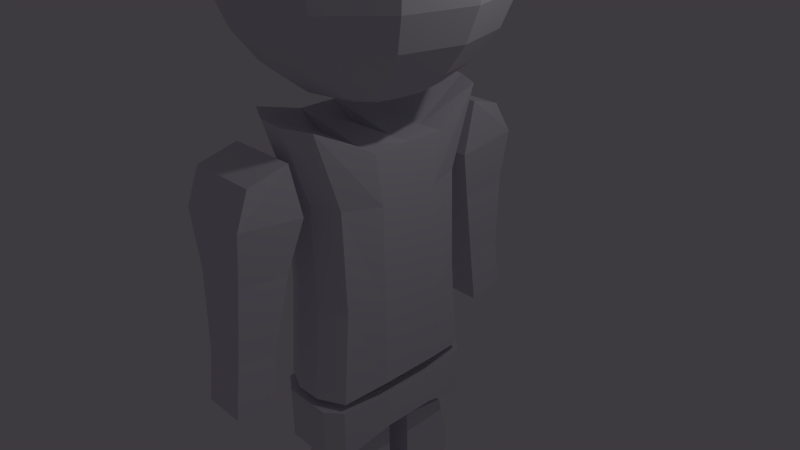 # Source: FirstGame.blend  (saved by Blender 2.74.0; exported with 4.5.12 LTS)
import bpy
from mathutils import Matrix  # noqa: F401  (used for matrix-valued properties, if any)

bpy.ops.wm.read_factory_settings(use_empty=True)
scene = bpy.context.scene
scene.name = 'Scene'

# ---- collections
col_collection_1 = bpy.data.collections.new('Collection 1'); scene.collection.children.link(col_collection_1)

# ---- materials (node trees are filled in below, after node groups)
mat_material = bpy.data.materials.new('Material')
mat_material.alpha_threshold = 0.0
mat_material.use_transparent_shadow = False
mat_material.diffuse_color = (0.7501, 0.7471, 0.8, 1.0)
mat_material.roughness = 0.5
mat_material.line_color = (0.0, 0.0, 0.0, 1.0)

# ---- material node trees

# ---- world
world_world = bpy.data.worlds.new('World'); scene.world = world_world
world_world.color = (0.04814, 0.04313, 0.05088)
world_world.use_sun_shadow = False
world_world.sun_shadow_jitter_overblur = 0.0
world_world.cycles.sampling_method = 'MANUAL'
world_world.cycles.sample_map_resolution = 256

# ---- cameras
cam_camera = bpy.data.cameras.new('Camera')
cam_camera.clip_end = 100.0
cam_camera.lens = 35.0
cam_camera.sensor_width = 32.0
cam_camera.sensor_height = 18.0
cam_camera.ortho_scale = 7.314
cam_camera.dof.focus_distance = 0.0
cam_camera.dof.aperture_fstop = 128.0

# ---- lights
light_lamp = bpy.data.lights.new('Lamp', 'POINT')
light_lamp.transmission_factor = 0.0
light_lamp.cutoff_distance = 30.0
light_lamp.energy = 100.0
light_lamp.shadow_buffer_clip_start = 1.001
light_lamp.shadow_soft_size = 0.1
light_lamp.shadow_maximum_resolution = 0.006
light_lamp.use_absolute_resolution = True
light_lamp.cycles.use_multiple_importance_sampling = False

# ---- meshes
me_cube = bpy.data.meshes.new('Cube')
me_cube.from_pydata([(0.5352, -1.001, -0.8075), (-0.5446, -1.003, -0.8075), (0.5164, -1.253, 1.082), (-0.563, -1.22, 1.102), (0.1756, -1.179, -0.8075), (-0.1843, -1.18, -0.8075), (0.6579, -0.4021, -0.7554), (0.535, -0.8962, -0.1408), (0.5012, -0.905, 0.5482), (-0.6686, -0.405, -0.6476), (-0.5448, -0.8985, -0.1408), (-0.5782, -0.8718, 0.5685), (0.157, -1.42, 1.089), (-0.2028, -1.409, 1.095), (0.6582, -0.5082, 0.8825), (-0.6684, -0.5111, 0.9902), (0.6579, -0.4021, 0.5258), (0.6579, -0.4021, -0.1408), (-0.6686, -0.405, -0.03304), (-0.6686, -0.405, 0.6336), (0.1754, -1.075, -0.1408), (-0.1845, -1.076, -0.1408), (0.1418, -1.072, 0.5549), (-0.218, -1.061, 0.5617), (0.3387, -0.5089, 0.8825), (-0.3279, -0.5104, 0.8825), (0.3385, -0.4028, -0.688), (-0.3281, -0.4043, -0.688), (0.5412, -1.032, -1.242), (-0.5872, -1.034, -1.242), (0.5412, -1.032, -0.8655), (-0.5872, -1.034, -0.8655), (0.3403, -1.21, -1.242), (-0.3264, -1.211, -1.242), (0.004008, -0.3662, -1.109), (0.5412, -1.032, -1.117), (0.5412, -1.032, -0.9911), (-0.08921, -0.3664, -1.109), (-0.5872, -1.034, -1.117), (-0.5872, -1.034, -0.9911), (0.3403, -1.21, -0.8655), (-0.3264, -1.211, -0.8655), (0.6532, -0.3648, -0.8655), (-0.6541, -0.3677, -0.8655), (0.6532, -0.3648, -0.9911), (0.6532, -0.3648, -1.117), (-0.6541, -0.3677, -1.117), (-0.6541, -0.3677, -0.9911), (0.3403, -1.21, -1.117), (-0.3264, -1.211, -1.117), (0.3403, -1.21, -0.9911), (-0.3264, -1.211, -0.9911), (0.3384, -0.3655, -0.8655), (-0.3282, -0.367, -0.8655), (-0.1973, -0.3667, -1.109), (0.1712, -0.3659, -1.109), (-0.423, -0.8061, -1.296), (-0.4147, -0.9337, -1.574), (-0.4163, -0.1667, -1.574), (0.4162, -0.1649, -1.245), (0.4162, -0.1649, -1.574), (-0.3972, -0.1666, -2.766), (0.966, -0.1637, -2.766), (-0.4163, -0.1667, -1.245), (0.9676, -0.9306, -2.766), (-0.3956, -0.9336, -2.766), (0.4179, -0.9318, -2.01), (-0.4305, -0.9545, -2.03), (-0.4322, -0.1876, -2.03), (0.4162, -0.1649, -2.01), (0.4096, -0.8043, -1.296), (0.4179, -0.9318, -1.574), (-0.4051, -0.9336, -2.262), (-0.4068, -0.1667, -2.262), (-0.3965, -0.4876, -2.766), (-0.4305, -0.9545, -1.812), (-0.4322, -0.1876, -1.812), (-0.4163, -0.1667, -1.409), (-0.4315, -0.5085, -2.03), (-0.4198, -0.4239, -1.27), (-0.4156, -0.4876, -1.574), (-0.4188, -0.8699, -1.435), (-0.4177, -0.4558, -1.422), (-0.4315, -0.5085, -1.812), (-0.4061, -0.4876, -2.262), (-0.402, -0.1667, -2.388), (-0.4013, -0.4876, -2.388), (-0.4064, -0.3271, -2.262), (0.4179, -0.9318, -2.388), (0.4162, -0.1649, -2.388), (0.4171, -0.5484, -2.01), (0.469, -0.1648, -2.766), (0.9676, -0.9306, -2.577), (0.966, -0.1637, -2.577), (0.3984, -0.9319, -2.766), (-0.6273, -1.316, 0.5557), (-0.627, -1.473, 0.9147), (0.3399, -1.313, 0.5557), (0.3402, -1.47, 0.9147), (-0.6254, -2.189, 0.6121), (-0.6866, -1.979, 0.8314), (0.3418, -2.186, 0.6121), (0.2807, -1.977, 0.8314), (-0.4023, -0.9336, -2.41), (0.4171, -0.5484, -2.245), (0.4162, -0.1649, -2.243), (0.4179, -0.9318, -2.247), (0.4162, -0.1649, -1.819), (0.4179, -0.9318, -1.753), (0.4126, -0.5104, -1.272), (0.417, -0.5373, -1.787), (0.417, -0.5267, -1.574), (0.4171, -0.5624, -2.388), (0.9668, -0.5701, -2.766), (0.9669, -0.5844, -2.577), (0.4347, -0.5379, -2.766), (0.2237, -1.511, 0.1884), (-0.5103, -1.512, 0.1884), (0.2252, -2.173, 0.2312), (-0.5089, -2.175, 0.2312), (0.1476, -1.709, -0.3328), (-0.4333, -1.71, -0.3328), (0.1487, -2.234, -0.2989), (-0.4322, -2.235, -0.2989), (0.1478, -1.8, -0.7009), (-0.4331, -1.801, -0.7009), (0.1489, -2.324, -0.667), (-0.432, -2.325, -0.667), (0.5308, 1.008, -0.8075), (-0.549, 1.006, -0.8075), (0.5109, 1.26, 1.082), (-0.5683, 1.222, 1.102), (0.1705, 1.185, -0.8075), (-0.1895, 1.184, -0.8075), (0.6562, 0.4101, -0.7554), (0.531, 0.9036, -0.1408), (0.4973, 0.9122, 0.5482), (-0.6704, 0.4072, -0.6476), (-0.5488, 0.9012, -0.1408), (-0.582, 0.8744, 0.5685), (0.1508, 1.425, 1.089), (-0.209, 1.413, 1.095), (0.6559, 0.5162, 0.8825), (-0.6706, 0.5133, 0.9902), (0.6562, 0.4101, 0.5258), (0.6562, 0.4101, -0.1408), (-0.6704, 0.4072, -0.03304), (-0.6704, 0.4072, 0.6336), (0.1707, 1.081, -0.1408), (-0.1892, 1.08, -0.1408), (0.1371, 1.077, 0.5549), (-0.2226, 1.065, 0.5617), (0.3365, 0.5155, 0.8825), (-0.3302, 0.514, 0.8825), (0.3367, 0.4094, -0.688), (-0.3299, 0.4079, -0.688), (0.5367, 1.039, -1.242), (-0.5917, 1.037, -1.242), (0.5367, 1.039, -0.8655), (-0.5917, 1.037, -0.8655), (0.335, 1.216, -1.242), (-0.3317, 1.215, -1.242), (0.002398, 0.3713, -1.109), (0.5367, 1.039, -1.117), (0.5367, 1.039, -0.9911), (-0.09082, 0.3711, -1.109), (-0.5917, 1.037, -1.117), (-0.5917, 1.037, -0.9911), (0.335, 1.216, -0.8655), (-0.3317, 1.215, -0.8655), (0.6515, 0.3727, -0.8655), (-0.6558, 0.3699, -0.8655), (0.6515, 0.3727, -0.9911), (0.6515, 0.3727, -1.117), (-0.6558, 0.3699, -1.117), (-0.6558, 0.3699, -0.9911), (0.335, 1.216, -1.117), (-0.3317, 1.215, -1.117), (0.335, 1.216, -0.9911), (-0.3317, 1.215, -0.9911), (0.3368, 0.372, -0.8655), (-0.3298, 0.3706, -0.8655), (-0.1989, 0.3709, -1.109), (0.1696, 0.3717, -1.109), (0.657, 0.003974, -0.7554), (-0.6695, 0.001078, -0.6476), (0.657, 0.003974, 0.8825), (-0.6695, 0.001078, 0.9902), (0.657, 0.003974, 0.5258), (0.657, 0.003974, -0.1408), (-0.6695, 0.001078, -0.03304), (-0.6695, 0.001078, 0.6336), (0.3376, 0.003277, 0.8825), (-0.329, 0.001821, 0.8825), (0.3376, 0.003277, -0.688), (-0.329, 0.001821, -0.688), (0.4686, 0.003563, -1.109), (-0.4962, 0.001456, -1.109), (0.6523, 0.003964, -0.8655), (-0.6549, 0.001109, -0.8655), (0.6523, 0.003964, -0.9911), (0.6523, 0.003964, -1.117), (-0.6549, 0.001109, -1.117), (-0.6549, 0.001109, -0.9911), (0.3376, 0.003277, -0.8655), (-0.329, 0.001821, -0.8655), (-0.1981, 0.002107, -1.109), (0.1704, 0.002912, -1.109), (-0.4265, 0.8093, -1.296), (-0.4187, 0.9369, -1.574), (-0.4171, 0.17, -1.574), (0.4155, 0.1718, -1.245), (0.4155, 0.1718, -1.574), (-0.398, 0.17, -2.766), (0.9652, 0.173, -2.766), (-0.4171, 0.17, -1.245), (0.9635, 0.9399, -2.766), (-0.3997, 0.937, -2.766), (0.4138, 0.9387, -2.01), (-0.4347, 0.9577, -2.03), (-0.433, 0.1908, -2.03), (0.4155, 0.1718, -2.01), (0.406, 0.8111, -1.296), (0.4138, 0.9387, -1.574), (-0.4092, 0.9369, -2.262), (-0.4075, 0.17, -2.262), (-0.3987, 0.4909, -2.766), (-0.4347, 0.9577, -1.812), (-0.433, 0.1908, -1.812), (-0.4171, 0.17, -1.409), (-0.4337, 0.5117, -2.03), (-0.4217, 0.4271, -1.27), (-0.4178, 0.4909, -1.574), (-0.4226, 0.8731, -1.435), (-0.4197, 0.459, -1.422), (-0.4337, 0.5117, -1.812), (-0.4082, 0.4909, -2.262), (-0.4028, 0.17, -2.388), (-0.4035, 0.4909, -2.388), (-0.4079, 0.3304, -2.262), (0.4138, 0.9387, -2.388), (0.4155, 0.1718, -2.388), (0.4147, 0.5553, -2.01), (0.4683, 0.1719, -2.766), (0.9635, 0.9399, -2.577), (0.9652, 0.173, -2.577), (0.3943, 0.9387, -2.766), (-0.6331, 1.318, 0.5557), (-0.6334, 1.475, 0.9147), (0.3341, 1.32, 0.5557), (0.3338, 1.477, 0.9147), (-0.635, 2.191, 0.6121), (-0.6952, 1.981, 0.8314), (0.3322, 2.193, 0.6121), (0.272, 1.983, 0.8314), (-0.4064, 0.9369, -2.41), (0.4147, 0.5553, -2.245), (0.4155, 0.1718, -2.243), (0.4138, 0.9387, -2.247), (0.4155, 0.1718, -1.819), (0.4138, 0.9387, -1.753), (0.4104, 0.5173, -1.272), (0.4147, 0.5442, -1.787), (0.4147, 0.5336, -1.574), (0.4146, 0.5692, -2.388), (0.9643, 0.5794, -2.766), (0.9643, 0.5937, -2.577), (0.4323, 0.5449, -2.766), (0.2171, 1.517, 0.1884), (-0.5169, 1.515, 0.1884), (0.2157, 2.179, 0.2312), (-0.5184, 2.178, 0.2312), (0.1401, 1.715, -0.3328), (-0.4408, 1.714, -0.3328), (0.139, 2.239, -0.2989), (-0.4419, 2.238, -0.2989), (0.1399, 1.805, -0.7009), (-0.441, 1.804, -0.7009), (0.1388, 2.33, -0.667), (-0.4421, 2.328, -0.667), (-0.007547, 0.4525, 2.873), (-0.008478, 0.8791, 2.782), (-0.009278, 1.246, 2.638), (-0.009892, 1.527, 2.45), (-0.01028, 1.703, 2.232), (-0.01041, 1.764, 1.997), (-0.01028, 1.703, 1.762), (-0.009892, 1.527, 1.544), (-0.009278, 1.246, 1.356), (-0.008478, 0.8791, 1.212), (-0.007547, 0.4525, 1.121), (-0.006547, -0.005322, 1.09), (0.2215, 0.3917, 2.873), (0.434, 0.7616, 2.782), (0.6165, 1.079, 2.638), (0.7565, 1.323, 2.45), (0.8446, 1.476, 2.232), (0.8746, 1.529, 1.997), (0.8446, 1.476, 1.762), (0.7565, 1.323, 1.544), (0.6165, 1.079, 1.356), (0.434, 0.7616, 1.212), (0.2215, 0.3917, 1.121), (0.3894, 0.2245, 2.873), (0.7585, 0.4386, 2.782), (1.075, 0.6225, 2.638), (1.318, 0.7635, 2.45), (1.471, 0.8522, 2.232), (1.523, 0.8825, 1.997), (1.471, 0.8522, 1.762), (1.318, 0.7635, 1.544), (1.075, 0.6225, 1.356), (0.7585, 0.4386, 1.212), (0.3895, 0.2245, 1.121), (0.4513, -0.004322, 2.873), (0.8779, -0.00339, 2.782), (1.244, -0.002591, 2.638), (1.525, -0.001977, 2.45), (1.702, -0.001591, 2.232), (1.762, -0.001459, 1.997), (1.702, -0.001591, 1.762), (1.525, -0.001977, 1.544), (1.244, -0.002591, 1.356), (0.8779, -0.00339, 1.212), (0.4513, -0.004322, 1.121), (-0.006548, -0.005321, 2.904), (0.3904, -0.2334, 2.873), (0.7604, -0.4459, 2.782), (1.078, -0.6284, 2.638), (1.322, -0.7684, 2.45), (1.475, -0.8564, 2.232), (1.527, -0.8864, 1.997), (1.475, -0.8564, 1.762), (1.322, -0.7684, 1.544), (1.078, -0.6284, 1.356), (0.7604, -0.4459, 1.212), (0.3904, -0.2334, 1.121), (0.2232, -0.4013, 2.873), (0.4374, -0.7703, 2.782), (0.6212, -1.087, 2.638), (0.7623, -1.33, 2.45), (0.851, -1.483, 2.232), (0.8813, -1.535, 1.997), (0.851, -1.483, 1.762), (0.7623, -1.33, 1.544), (0.6212, -1.087, 1.356), (0.4374, -0.7703, 1.212), (0.2232, -0.4013, 1.121), (-0.005547, -0.4632, 2.873), (-0.004616, -0.8898, 2.782), (-0.003816, -1.256, 2.638), (-0.003202, -1.537, 2.45), (-0.002816, -1.714, 2.232), (-0.002685, -1.774, 1.997), (-0.002816, -1.714, 1.762), (-0.003202, -1.537, 1.544), (-0.003816, -1.256, 1.356), (-0.004616, -0.8898, 1.212), (-0.005547, -0.4632, 1.121), (-0.2346, -0.4023, 2.873), (-0.4471, -0.7723, 2.782), (-0.6296, -1.09, 2.638), (-0.7696, -1.334, 2.45), (-0.8576, -1.487, 2.232), (-0.8877, -1.539, 1.997), (-0.8576, -1.487, 1.762), (-0.7696, -1.334, 1.544), (-0.6296, -1.09, 1.356), (-0.4471, -0.7723, 1.212), (-0.2346, -0.4023, 1.121), (-0.4025, -0.2351, 2.873), (-0.7716, -0.4492, 2.782), (-1.088, -0.6331, 2.638), (-1.332, -0.7742, 2.45), (-1.484, -0.8629, 2.232), (-1.537, -0.8931, 1.997), (-1.484, -0.8629, 1.762), (-1.332, -0.7742, 1.544), (-1.088, -0.6331, 1.356), (-0.7716, -0.4492, 1.212), (-0.4025, -0.2351, 1.121), (-0.4644, -0.006321, 2.873), (-0.891, -0.007253, 2.782), (-1.257, -0.008052, 2.638), (-1.538, -0.008666, 2.45), (-1.715, -0.009052, 2.232), (-1.775, -0.009184, 1.997), (-1.715, -0.009052, 1.762), (-1.538, -0.008666, 1.544), (-1.257, -0.008053, 1.356), (-0.891, -0.007253, 1.212), (-0.4644, -0.006321, 1.121), (-0.4035, 0.2227, 2.873), (-0.7735, 0.4352, 2.782), (-1.091, 0.6177, 2.638), (-1.335, 0.7578, 2.45), (-1.488, 0.8458, 2.232), (-1.54, 0.8758, 1.997), (-1.488, 0.8458, 1.762), (-1.335, 0.7578, 1.544), (-1.091, 0.6177, 1.356), (-0.7735, 0.4352, 1.212), (-0.4035, 0.2227, 1.121), (-0.2363, 0.3907, 2.873), (-0.4505, 0.7597, 2.782), (-0.6343, 1.077, 2.638), (-0.7754, 1.32, 2.45), (-0.8641, 1.473, 2.232), (-0.8944, 1.525, 1.997), (-0.8641, 1.473, 1.762), (-0.7754, 1.32, 1.544), (-0.6343, 1.077, 1.356), (-0.4505, 0.7597, 1.212), (-0.2363, 0.3907, 1.121)], [], [(23, 13, 3, 11), (2, 8, 16, 14), (8, 7, 17, 16), (7, 0, 6, 17), (1, 10, 18, 9), (10, 11, 19, 18), (11, 3, 15, 19), (5, 21, 10, 1), (21, 23, 11, 10), (0, 7, 20, 4), (4, 20, 21, 5), (7, 8, 22, 20), (20, 22, 23, 21), (8, 2, 12, 22), (22, 12, 13, 23), (13, 25, 15, 3), (2, 14, 24, 12), (12, 24, 25, 13), (0, 4, 26, 6), (4, 5, 27, 26), (5, 1, 9, 27), (51, 41, 31, 39), (30, 36, 44, 42), (36, 35, 45, 44), (35, 28, 34, 45), (29, 38, 46, 37), (38, 39, 47, 46), (39, 31, 43, 47), (33, 49, 38, 29), (49, 51, 39, 38), (28, 35, 48, 32), (32, 48, 49, 33), (35, 36, 50, 48), (48, 50, 51, 49), (36, 30, 40, 50), (50, 40, 41, 51), (41, 53, 43, 31), (30, 42, 52, 40), (40, 52, 53, 41), (28, 32, 54, 34), (32, 33, 55, 54), (33, 29, 37, 55), (27, 9, 185, 195), (26, 27, 195, 194), (6, 26, 194, 184), (19, 15, 187, 191), (18, 19, 191, 190), (9, 18, 190, 185), (17, 6, 184, 189), (16, 17, 189, 188), (14, 16, 188, 186), (55, 37, 197, 207), (54, 55, 207, 206), (34, 54, 206, 196), (52, 204, 205, 53), (42, 198, 204, 52), (53, 205, 199, 43), (47, 43, 199, 203), (46, 47, 203, 202), (37, 46, 202, 197), (45, 34, 196, 201), (44, 45, 201, 200), (42, 44, 200, 198), (192, 193, 187, 15, 25, 24, 14, 186), (63, 59, 60, 58, 77), (68, 69, 105, 73), (71, 57, 75, 108), (106, 72, 103, 88), (58, 60, 107, 76), (56, 70, 109, 79), (83, 76, 68, 78), (86, 85, 61, 74), (60, 111, 110, 107), (82, 77, 58, 80), (70, 56, 81, 57, 71), (59, 109, 111, 60), (81, 82, 80, 57), (56, 79, 82, 81), (79, 63, 77, 82), (75, 83, 78, 67), (57, 80, 83, 75), (80, 58, 76, 83), (103, 86, 74, 65), (67, 78, 84, 72), (78, 68, 73, 87, 84), (85, 86, 84, 87, 73), (92, 88, 94, 64), (85, 89, 91, 61), (96, 98, 97, 95), (98, 102, 101, 97), (102, 100, 99, 101), (100, 96, 95, 99), (99, 95, 117, 119), (100, 102, 98, 96), (88, 103, 65, 94), (72, 84, 86, 103), (69, 90, 104, 105), (66, 67, 72, 106), (90, 66, 106, 104), (89, 93, 62, 91), (73, 105, 89, 85), (76, 107, 69, 68), (108, 75, 67, 66), (107, 110, 90, 69), (109, 70, 71, 111), (111, 71, 108, 110), (110, 108, 66, 90), (79, 109, 59, 63), (88, 112, 104, 106), (112, 89, 105, 104), (92, 114, 112, 88), (64, 113, 114, 92), (114, 93, 89, 112), (113, 62, 93, 114), (74, 115, 94, 65), (61, 91, 115, 74), (115, 113, 64, 94), (91, 62, 113, 115), (119, 117, 121, 123), (101, 99, 119, 118), (97, 101, 118, 116), (95, 97, 116, 117), (123, 121, 125, 127), (118, 119, 123, 122), (116, 118, 122, 120), (117, 116, 120, 121), (125, 124, 126, 127), (122, 123, 127, 126), (120, 122, 126, 124), (121, 120, 124, 125), (151, 139, 131, 141), (130, 142, 144, 136), (136, 144, 145, 135), (135, 145, 134, 128), (129, 137, 146, 138), (138, 146, 147, 139), (139, 147, 143, 131), (133, 129, 138, 149), (149, 138, 139, 151), (128, 132, 148, 135), (132, 133, 149, 148), (135, 148, 150, 136), (148, 149, 151, 150), (136, 150, 140, 130), (150, 151, 141, 140), (141, 131, 143, 153), (130, 140, 152, 142), (140, 141, 153, 152), (128, 134, 154, 132), (132, 154, 155, 133), (133, 155, 137, 129), (179, 167, 159, 169), (158, 170, 172, 164), (164, 172, 173, 163), (163, 173, 162, 156), (157, 165, 174, 166), (166, 174, 175, 167), (167, 175, 171, 159), (161, 157, 166, 177), (177, 166, 167, 179), (156, 160, 176, 163), (160, 161, 177, 176), (163, 176, 178, 164), (176, 177, 179, 178), (164, 178, 168, 158), (178, 179, 169, 168), (169, 159, 171, 181), (158, 168, 180, 170), (168, 169, 181, 180), (156, 162, 182, 160), (160, 182, 183, 161), (161, 183, 165, 157), (155, 195, 185, 137), (154, 194, 195, 155), (134, 184, 194, 154), (147, 191, 187, 143), (146, 190, 191, 147), (137, 185, 190, 146), (145, 189, 184, 134), (144, 188, 189, 145), (142, 186, 188, 144), (183, 207, 197, 165), (182, 206, 207, 183), (162, 196, 206, 182), (180, 181, 205, 204), (170, 180, 204, 198), (181, 171, 199, 205), (175, 203, 199, 171), (174, 202, 203, 175), (165, 197, 202, 174), (173, 201, 196, 162), (172, 200, 201, 173), (170, 198, 200, 172), (192, 186, 142, 152, 153, 143, 187, 193), (215, 229, 210, 212, 211), (220, 225, 257, 221), (223, 260, 227, 209), (258, 240, 255, 224), (210, 228, 259, 212), (208, 231, 261, 222), (235, 230, 220, 228), (238, 226, 213, 237), (212, 259, 262, 263), (234, 232, 210, 229), (222, 223, 209, 233, 208), (211, 212, 263, 261), (233, 209, 232, 234), (208, 233, 234, 231), (231, 234, 229, 215), (227, 219, 230, 235), (209, 227, 235, 232), (232, 235, 228, 210), (255, 217, 226, 238), (219, 224, 236, 230), (230, 236, 239, 225, 220), (237, 225, 239, 236, 238), (244, 216, 246, 240), (237, 213, 243, 241), (248, 247, 249, 250), (250, 249, 253, 254), (254, 253, 251, 252), (252, 251, 247, 248), (251, 271, 269, 247), (252, 248, 250, 254), (240, 246, 217, 255), (224, 255, 238, 236), (221, 257, 256, 242), (218, 258, 224, 219), (242, 256, 258, 218), (241, 243, 214, 245), (225, 237, 241, 257), (228, 220, 221, 259), (260, 218, 219, 227), (259, 221, 242, 262), (261, 263, 223, 222), (263, 262, 260, 223), (262, 242, 218, 260), (231, 215, 211, 261), (240, 258, 256, 264), (264, 256, 257, 241), (244, 240, 264, 266), (216, 244, 266, 265), (266, 264, 241, 245), (265, 266, 245, 214), (226, 217, 246, 267), (213, 226, 267, 243), (267, 246, 216, 265), (243, 267, 265, 214), (271, 275, 273, 269), (253, 270, 271, 251), (249, 268, 270, 253), (247, 269, 268, 249), (275, 279, 277, 273), (270, 274, 275, 271), (268, 272, 274, 270), (269, 273, 272, 268), (277, 279, 278, 276), (274, 278, 279, 275), (272, 276, 278, 274), (273, 277, 276, 272), (290, 289, 301, 302), (289, 288, 300, 301), (288, 287, 299, 300), (287, 286, 298, 299), (286, 285, 297, 298), (285, 284, 296, 297), (284, 283, 295, 296), (283, 282, 294, 295), (282, 281, 293, 294), (281, 280, 292, 293), (302, 301, 312, 313), (301, 300, 311, 312), (300, 299, 310, 311), (299, 298, 309, 310), (298, 297, 308, 309), (297, 296, 307, 308), (296, 295, 306, 307), (295, 294, 305, 306), (294, 293, 304, 305), (293, 292, 303, 304), (313, 312, 323, 324), (312, 311, 322, 323), (311, 310, 321, 322), (310, 309, 320, 321), (309, 308, 319, 320), (308, 307, 318, 319), (307, 306, 317, 318), (306, 305, 316, 317), (305, 304, 315, 316), (304, 303, 314, 315), (324, 323, 335, 336), (323, 322, 334, 335), (322, 321, 333, 334), (321, 320, 332, 333), (320, 319, 331, 332), (319, 318, 330, 331), (318, 317, 329, 330), (317, 316, 328, 329), (316, 315, 327, 328), (315, 314, 326, 327), (336, 335, 346, 347), (335, 334, 345, 346), (334, 333, 344, 345), (333, 332, 343, 344), (332, 331, 342, 343), (331, 330, 341, 342), (330, 329, 340, 341), (329, 328, 339, 340), (328, 327, 338, 339), (327, 326, 337, 338), (347, 346, 357, 358), (346, 345, 356, 357), (345, 344, 355, 356), (344, 343, 354, 355), (343, 342, 353, 354), (342, 341, 352, 353), (341, 340, 351, 352), (340, 339, 350, 351), (339, 338, 349, 350), (338, 337, 348, 349), (358, 357, 368, 369), (357, 356, 367, 368), (356, 355, 366, 367), (355, 354, 365, 366), (354, 353, 364, 365), (353, 352, 363, 364), (352, 351, 362, 363), (351, 350, 361, 362), (350, 349, 360, 361), (349, 348, 359, 360), (369, 368, 379, 380), (368, 367, 378, 379), (367, 366, 377, 378), (366, 365, 376, 377), (365, 364, 375, 376), (364, 363, 374, 375), (363, 362, 373, 374), (362, 361, 372, 373), (361, 360, 371, 372), (360, 359, 370, 371), (380, 379, 390, 391), (379, 378, 389, 390), (378, 377, 388, 389), (377, 376, 387, 388), (376, 375, 386, 387), (375, 374, 385, 386), (374, 373, 384, 385), (373, 372, 383, 384), (372, 371, 382, 383), (371, 370, 381, 382), (391, 390, 401, 402), (390, 389, 400, 401), (389, 388, 399, 400), (388, 387, 398, 399), (387, 386, 397, 398), (386, 385, 396, 397), (385, 384, 395, 396), (384, 383, 394, 395), (383, 382, 393, 394), (382, 381, 392, 393), (402, 401, 412, 413), (401, 400, 411, 412), (400, 399, 410, 411), (399, 398, 409, 410), (398, 397, 408, 409), (397, 396, 407, 408), (396, 395, 406, 407), (395, 394, 405, 406), (394, 393, 404, 405), (393, 392, 403, 404), (291, 290, 302), (280, 325, 292), (291, 302, 313), (292, 325, 303), (291, 313, 324), (303, 325, 314), (291, 324, 336), (314, 325, 326), (291, 336, 347), (326, 325, 337), (291, 347, 358), (337, 325, 348), (291, 358, 369), (348, 325, 359), (291, 369, 380), (359, 325, 370), (291, 380, 391), (370, 325, 381), (291, 391, 402), (381, 325, 392), (291, 402, 413), (392, 325, 403), (291, 413, 290), (413, 412, 289, 290), (412, 411, 288, 289), (411, 410, 287, 288), (410, 409, 286, 287), (409, 408, 285, 286), (408, 407, 284, 285), (407, 406, 283, 284), (406, 405, 282, 283), (405, 404, 281, 282), (404, 403, 280, 281), (403, 325, 280)])
me_cube.materials.append(mat_material)
me_cube.use_remesh_preserve_volume = False
me_cube.use_remesh_preserve_attributes = False
me_cube.use_mirror_vertex_groups = False
me_cube.update()
arm_armature = bpy.data.armatures.new('Armature')  # bones are not reproduced

# ---- objects
ob_armature = bpy.data.objects.new('Armature', arm_armature)
ob_cube = bpy.data.objects.new('Cube', me_cube)
ob_lamp = bpy.data.objects.new('Lamp', light_lamp)
ob_camera = bpy.data.objects.new('Camera', cam_camera)

# ---- transforms, parenting, visibility, modifiers, constraints
ob_armature.location = (0.0, 0.0, -2.235)
ob_armature.scale = (1.0, 1.0, 0.5342)
ob_armature.show_in_front = True
ob_armature.lineart.crease_threshold = 0.0
ob_cube.location = (0.0, 0.0, 0.0)
ob_cube.scale = (1.0, 1.0, 1.95)
ob_cube.lock_rotations_4d = False
ob_cube.empty_display_type = 'ARROWS'
ob_cube.lineart.crease_threshold = 0.0
ob_lamp.location = (4.076, 1.005, 5.904)
ob_lamp.rotation_euler = (0.6503, 0.05522, 1.866)
ob_lamp.lock_rotations_4d = False
ob_lamp.empty_display_type = 'ARROWS'
ob_lamp.color = (0.0, 0.0, 0.0, 0.0)
ob_lamp.lineart.crease_threshold = 0.0
ob_camera.location = (7.481, -6.508, 5.344)
ob_camera.rotation_euler = (1.109, 0.01082, 0.8149)
ob_camera.lock_rotations_4d = False
ob_camera.empty_display_type = 'ARROWS'
ob_camera.color = (0.0, 0.0, 0.0, 0.0)
ob_camera.display_type = 'WIRE'
ob_camera.lineart.crease_threshold = 0.0

# ---- collection membership
col_collection_1.objects.link(ob_armature)
col_collection_1.objects.link(ob_cube)
col_collection_1.objects.link(ob_lamp)
col_collection_1.objects.link(ob_camera)

# ---- scene / render settings (as saved in the file)
scene.camera = ob_camera
scene.frame_start = 1; scene.frame_end = 250; scene.frame_set(1)
scene.render.engine = 'BLENDER_EEVEE_NEXT'
scene.render.resolution_percentage = 50
scene.render.dither_intensity = 0.0
scene.cycles.use_denoising = False
scene.cycles.samples = 10
scene.cycles.sampling_pattern = 'TABULATED_SOBOL'
scene.cycles.light_sampling_threshold = 0.0
scene.cycles.use_adaptive_sampling = False
scene.cycles.use_light_tree = False
scene.cycles.blur_glossy = 0.0
scene.cycles.pixel_filter_type = 'GAUSSIAN'
scene.cycles.sample_clamp_indirect = 0.0
scene.view_settings.view_transform = 'Standard'
bpy.context.view_layer.update()
